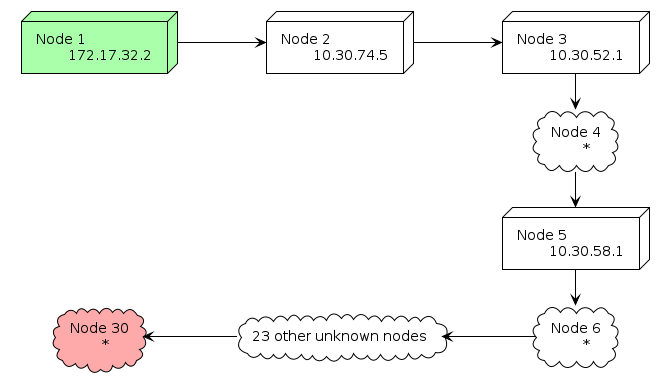

The diagram above was rendered by PlantUML. Its source (embedded in the PNG):
@startuml

left to right direction
!theme plain

node  node1    as "Node 1\n\t172.17.32.2" #aaffaa
node  node2    as "Node 2\n\t10.30.74.5"
node  node3    as "Node 3\n\t10.30.52.1"
cloud node4    as "Node 4\n\t*"
node  node5    as "Node 5\n\t10.30.58.1"
cloud node6    as "Node 6\n\t*"
cloud node7_29 as "23 other unknown nodes"
cloud node30   as "Node 30\n\t*" #ffaaaa

node1 --> node2
node2 --> node3
node3 -r-> node4
node4 -r-> node5
node5 -r-> node6
node6 -u-> node7_29
node7_29 -u-> node30

@enduml